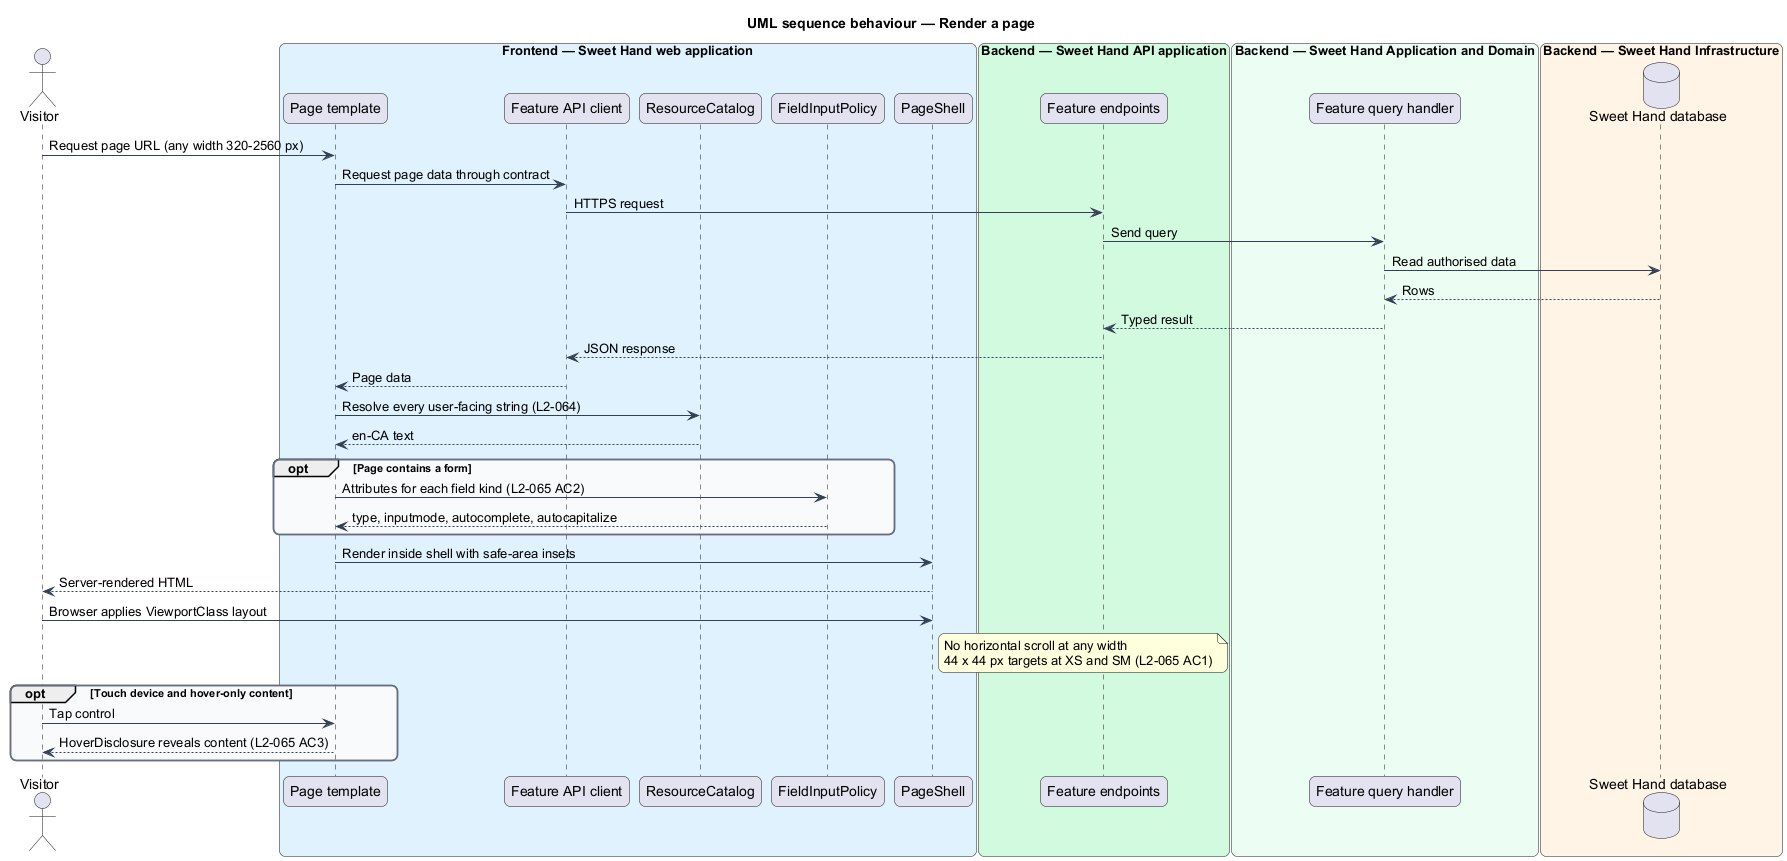

The diagram above was rendered by PlantUML. Its source (embedded in the PNG):
@startuml
title UML sequence behaviour — Render a page
skinparam backgroundColor #FFFFFF
skinparam shadowing false
skinparam roundcorner 12
skinparam defaultFontName Arial
skinparam ArrowColor #344054
skinparam rectangle {
  BorderColor #344054
  FontColor #101828
}
skinparam package {
  BorderColor #667085
  FontColor #101828
  BackgroundColor #F9FAFB
}
actor "Visitor" as actor
box "Frontend — Sweet Hand web application" #E0F2FE
  participant "Page template" as page
  participant "Feature API client" as client
  participant "ResourceCatalog" as res
  participant "FieldInputPolicy" as policy
  participant "PageShell" as shell
end box
box "Backend — Sweet Hand API application" #D1FADF
  participant "Feature endpoints" as ep
end box
box "Backend — Sweet Hand Application and Domain" #ECFDF3
  participant "Feature query handler" as qh
end box
box "Backend — Sweet Hand Infrastructure" #FFF4E5
  database "Sweet Hand database" as db
end box
actor -> page : Request page URL (any width 320-2560 px)
page -> client : Request page data through contract
client -> ep : HTTPS request
ep -> qh : Send query
qh -> db : Read authorised data
db --> qh : Rows
qh --> ep : Typed result
ep --> client : JSON response
client --> page : Page data
page -> res : Resolve every user-facing string (L2-064)
res --> page : en-CA text
opt Page contains a form
  page -> policy : Attributes for each field kind (L2-065 AC2)
  policy --> page : type, inputmode, autocomplete, autocapitalize
end
page -> shell : Render inside shell with safe-area insets
shell --> actor : Server-rendered HTML
actor -> shell : Browser applies ViewportClass layout
note right of shell : No horizontal scroll at any width\n44 x 44 px targets at XS and SM (L2-065 AC1)
opt Touch device and hover-only content
  actor -> page : Tap control
  page --> actor : HoverDisclosure reveals content (L2-065 AC3)
end
@enduml